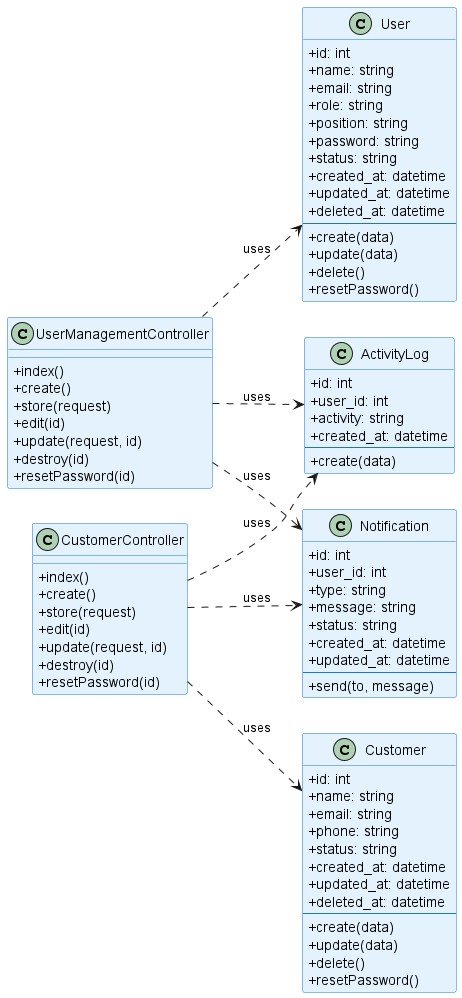

The diagram above was rendered by PlantUML. Its source (embedded in the PNG):
@startuml Class Diagram - User Management (Admin & Customer Account)

left to right direction

' Styling
skinparam classAttributeIconSize 0
skinparam class {
    BackgroundColor #E3F2FD
    BorderColor #1976D2
}

' === UserManagementController ===
class UserManagementController {
    +index()
    +create()
    +store(request)
    +edit(id)
    +update(request, id)
    +destroy(id)
    +resetPassword(id)
}

' === User ===
class User {
    +id: int
    +name: string
    +email: string
    +role: string
    +position: string
    +password: string
    +status: string
    +created_at: datetime
    +updated_at: datetime
    +deleted_at: datetime
    --
    +create(data)
    +update(data)
    +delete()
    +resetPassword()
}

' === CustomerController ===
class CustomerController {
    +index()
    +create()
    +store(request)
    +edit(id)
    +update(request, id)
    +destroy(id)
    +resetPassword(id)
}

' === Customer ===
class Customer {
    +id: int
    +name: string
    +email: string
    +phone: string
    +status: string
    +created_at: datetime
    +updated_at: datetime
    +deleted_at: datetime
    --
    +create(data)
    +update(data)
    +delete()
    +resetPassword()
}

' === Notification ===
class Notification {
    +id: int
    +user_id: int
    +type: string
    +message: string
    +status: string
    +created_at: datetime
    +updated_at: datetime
    --
    +send(to, message)
}

' === ActivityLog ===
class ActivityLog {
    +id: int
    +user_id: int
    +activity: string
    +created_at: datetime
    --
    +create(data)
}

' === Relasi ===
UserManagementController ..> User : uses
UserManagementController ..> Notification : uses
UserManagementController ..> ActivityLog : uses
CustomerController ..> Customer : uses
CustomerController ..> Notification : uses
CustomerController ..> ActivityLog : uses

@enduml